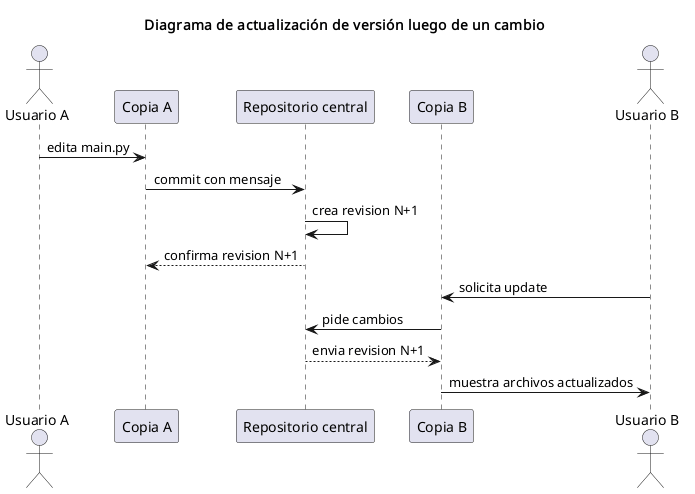

The diagram above was rendered by PlantUML. Its source (embedded in the PNG):
@startuml
title Diagrama de actualización de versión luego de un cambio
actor "Usuario A" as UA
participant "Copia A" as CA
participant "Repositorio central" as R
participant "Copia B" as CB
actor "Usuario B" as UB
UA -> CA: edita main.py
CA -> R: commit con mensaje
R -> R: crea revision N+1
R --> CA: confirma revision N+1
UB -> CB: solicita update
CB -> R: pide cambios
R --> CB: envia revision N+1
CB -> UB: muestra archivos actualizados
@enduml